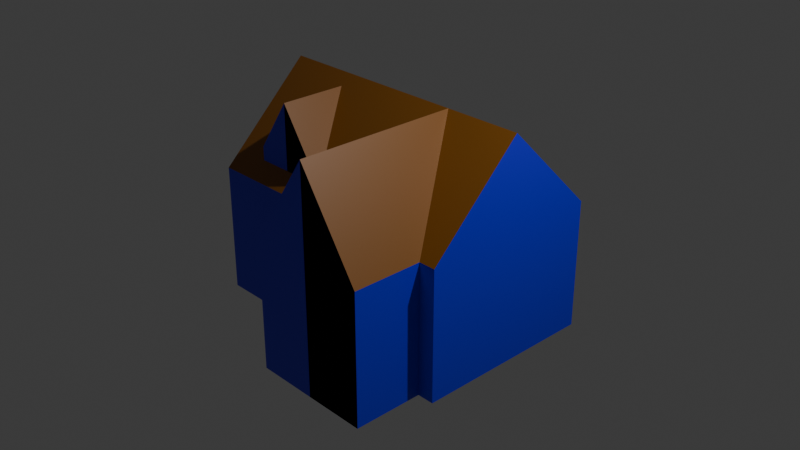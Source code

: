 # Source: house-1.blend  (saved by Blender 5.2.45; exported with 4.5.12 LTS)
import bpy
from mathutils import Matrix  # noqa: F401  (used for matrix-valued properties, if any)

bpy.ops.wm.read_factory_settings(use_empty=True)
scene = bpy.context.scene
scene.name = 'Scene'

# ---- collections
col_collection = bpy.data.collections.new('Collection'); scene.collection.children.link(col_collection)

# ---- materials (node trees are filled in below, after node groups)
mat_walls = bpy.data.materials.new('Walls')
mat_roof = bpy.data.materials.new('Roof')
mat_trim = bpy.data.materials.new('Trim')

# ---- material node trees
mat_walls.use_nodes = True; mat_walls.node_tree.nodes.clear()
_N = mat_walls.node_tree.nodes; _L = mat_walls.node_tree.links
n0 = _N.new('ShaderNodeBsdfPrincipled'); n0.name = 'Principled BSDF'; n0.location = (-200, 100)
n0.inputs[0].default_value = (0.02837, 0.02259, 0.8, 1.0)
n0.inputs[10].default_value = 0.005
n1 = _N.new('ShaderNodeOutputMaterial'); n1.name = 'Material Output'; n1.location = (200, 100)
_L.new(n0.outputs[0], n1.inputs[0])
n1.is_active_output = True
mat_roof.use_nodes = True; mat_roof.node_tree.nodes.clear()
_N = mat_roof.node_tree.nodes; _L = mat_roof.node_tree.links
n0 = _N.new('ShaderNodeBsdfPrincipled'); n0.name = 'Principled BSDF'; n0.location = (-200, 100)
n0.inputs[0].default_value = (0.2411, 0.08781, 0.006141, 1.0)
n0.inputs[10].default_value = 0.005
n1 = _N.new('ShaderNodeOutputMaterial'); n1.name = 'Material Output'; n1.location = (200, 100)
_L.new(n0.outputs[0], n1.inputs[0])
n1.is_active_output = True
mat_trim.use_nodes = True; mat_trim.node_tree.nodes.clear()
_N = mat_trim.node_tree.nodes; _L = mat_trim.node_tree.links
n0 = _N.new('ShaderNodeBsdfPrincipled'); n0.name = 'Principled BSDF'; n0.location = (-200, 100)
n0.inputs[10].default_value = 0.005
n1 = _N.new('ShaderNodeOutputMaterial'); n1.name = 'Material Output'; n1.location = (200, 100)
_L.new(n0.outputs[0], n1.inputs[0])
n1.is_active_output = True

# ---- world
world_world = bpy.data.worlds.new('World'); scene.world = world_world
world_world.use_nodes = True; world_world.node_tree.nodes.clear()
_N = world_world.node_tree.nodes; _L = world_world.node_tree.links
n0 = _N.new('ShaderNodeOutputWorld'); n0.name = 'World Output'; n0.location = (200, 100)
n1 = _N.new('ShaderNodeBackground'); n1.name = 'Background'; n1.location = (-200, 100)
n1.inputs[0].default_value = (0.05088, 0.05088, 0.05088, 1.0)
_L.new(n1.outputs[0], n0.inputs[0])
n0.is_active_output = True
world_world.color = (0.05088, 0.05088, 0.05088)
world_world.sun_shadow_jitter_overblur = 0.0

# ---- cameras
cam_camera = bpy.data.cameras.new('Camera')
cam_camera.clip_end = 100.0
cam_camera.ortho_scale = 7.314

# ---- lights
light_light = bpy.data.lights.new('Light', 'POINT')
light_light.energy = 1000.0
light_light.shadow_soft_size = 0.1

# ---- meshes
me_cube_001 = bpy.data.meshes.new('Cube.001')
me_cube_001.from_pydata([(-1.0, -1.0, -1.0), (-1.0, -1.0, 0.3878), (-1.0, 1.0, -1.0), (-1.0, 1.0, 0.3878), (1.0, -1.0, -1.0), (1.0, -1.0, 0.3878), (1.0, 1.0, -1.0), (1.0, 1.0, 0.3878), (-1.0, 0.0, -1.0), (-1.0, 0.0, 1.367), (1.0, 0.0, -1.0), (1.0, 0.0, 1.367), (0.8798, -1.746, -1.0), (0.8798, -1.746, 0.3878), (0.001298, -1.746, -1.0), (0.001298, -1.746, 0.3878), (0.8798, 0.0001565, -1.0), (0.8798, 0.0001565, 0.3878), (0.001298, 0.0001565, -1.0), (0.001298, 0.0001565, 0.3878), (0.4406, -1.746, -1.0), (0.4406, -1.746, 1.367), (0.4406, 0.0001565, -1.0), (0.4406, 0.0001565, 1.367), (0.8798, -1.746, -1.0), (0.8798, -1.746, 0.3878), (0.4406, -1.746, -1.0), (0.4406, -1.746, 1.367), (-0.2297, -0.8368, -0.09672), (-0.2297, -0.8368, 0.6972), (-0.7323, -0.8368, -0.09672), (-0.7323, -0.8368, 0.6972), (-0.2297, -0.06779, -0.09672), (-0.2297, -0.06779, 0.6972), (-0.7323, -0.06779, -0.09672), (-0.7323, -0.06779, 0.6972), (-0.481, -0.8368, -0.09672), (-0.481, -0.8368, 1.258), (-0.481, -0.06779, -0.09672), (-0.481, -0.06779, 1.258), (-0.2297, -0.8368, -0.09672), (-0.2297, -0.8368, 0.6972), (-0.481, -0.8368, -0.09672), (-0.481, -0.8368, 1.258)], [], [(8, 9, 3, 2), (2, 3, 7, 6), (10, 11, 5, 4), (4, 5, 1, 0), (8, 10, 4, 0), (11, 9, 1, 5), (7, 3, 9, 11), (2, 6, 10, 8), (6, 7, 11, 10), (0, 1, 9, 8), (20, 21, 15, 14), (14, 15, 19, 18), (22, 23, 17, 16), (16, 17, 13, 12), (20, 22, 16, 12), (23, 21, 13, 17), (19, 15, 21, 23), (14, 18, 22, 20), (18, 19, 23, 22), (12, 13, 21, 20), (24, 25, 27, 26), (36, 37, 31, 30), (30, 31, 35, 34), (38, 39, 33, 32), (32, 33, 29, 28), (36, 38, 32, 28), (39, 37, 29, 33), (35, 31, 37, 39), (30, 34, 38, 36), (34, 35, 39, 38), (28, 29, 37, 36), (40, 41, 43, 42)])
me_cube_001.polygons.foreach_set('material_index', [0, 0, 0, 0, 1, 1, 1, 1, 0, 0, 0, 0, 1, 0, 1, 1, 1, 1, 1, 0, 0, 0, 1, 1, 1, 1, 1, 1, 1, 1, 0, 0])
_uv = me_cube_001.uv_layers.new(name='UVMap')
_uv.uv.foreach_set('vector', [0.375, 0.125, 0.625, 0.125, 0.625, 0.25, 0.375, 0.25, 0.375, 0.25, 0.625, 0.25, 0.625, 0.5, 0.375, 0.5, 0.375, 0.625, 0.625, 0.625, 0.625, 0.75, 0.375, 0.75, 0.375, 0.75, 0.625, 0.75, 0.625, 1.0, 0.375, 1.0, 0.125, 0.625, 0.375, 0.625, 0.375, 0.75, 0.125, 0.75, 0.625, 0.625, 0.875, 0.625, 0.875, 0.75, 0.625, 0.75, 0.625, 0.5, 0.875, 0.5, 0.875, 0.625, 0.625, 0.625, 0.125, 0.5, 0.375, 0.5, 0.375, 0.625, 0.125, 0.625, 0.375, 0.5, 0.625, 0.5, 0.625, 0.625, 0.375, 0.625, 0.375, 0.0, 0.625, 0.0, 0.625, 0.125, 0.375, 0.125, 0.375, 0.125, 0.625, 0.125, 0.625, 0.25, 0.375, 0.25, 0.375, 0.25, 0.625, 0.25, 0.625, 0.5, 0.375, 0.5, 0.375, 0.625, 0.625, 0.625, 0.625, 0.75, 0.375, 0.75, 0.375, 0.75, 0.625, 0.75, 0.625, 1.0, 0.375, 1.0, 0.125, 0.625, 0.375, 0.625, 0.375, 0.75, 0.125, 0.75, 0.625, 0.625, 0.875, 0.625, 0.875, 0.75, 0.625, 0.75, 0.625, 0.5, 0.875, 0.5, 0.875, 0.625, 0.625, 0.625, 0.125, 0.5, 0.375, 0.5, 0.375, 0.625, 0.125, 0.625, 0.375, 0.5, 0.625, 0.5, 0.625, 0.625, 0.375, 0.625, 0.375, 0.0, 0.625, 0.0, 0.625, 0.125, 0.375, 0.125, 0.375, 0.0, 0.625, 0.0, 0.625, 0.125, 0.375, 0.125, 0.375, 0.125, 0.625, 0.125, 0.625, 0.25, 0.375, 0.25, 0.375, 0.25, 0.625, 0.25, 0.625, 0.5, 0.375, 0.5, 0.375, 0.625, 0.625, 0.625, 0.625, 0.75, 0.375, 0.75, 0.375, 0.75, 0.625, 0.75, 0.625, 1.0, 0.375, 1.0, 0.125, 0.625, 0.375, 0.625, 0.375, 0.75, 0.125, 0.75, 0.625, 0.625, 0.875, 0.625, 0.875, 0.75, 0.625, 0.75, 0.625, 0.5, 0.875, 0.5, 0.875, 0.625, 0.625, 0.625, 0.125, 0.5, 0.375, 0.5, 0.375, 0.625, 0.125, 0.625, 0.375, 0.5, 0.625, 0.5, 0.625, 0.625, 0.375, 0.625, 0.375, 0.0, 0.625, 0.0, 0.625, 0.125, 0.375, 0.125, 0.375, 0.0, 0.625, 0.0, 0.625, 0.125, 0.375, 0.125])
me_cube_001.materials.append(mat_walls)
me_cube_001.materials.append(mat_roof)
me_cube_001.materials.append(mat_trim)
me_cube_001.update()

# ---- objects
ob_light = bpy.data.objects.new('Light', light_light)
ob_camera = bpy.data.objects.new('Camera', cam_camera)
ob_cube = bpy.data.objects.new('Cube', me_cube_001)

# ---- transforms, parenting, visibility, modifiers, constraints
ob_light.location = (4.076, 1.005, 5.904)
ob_light.rotation_euler = (0.6503, 0.05522, 1.866)
ob_light.lock_rotations_4d = False
ob_light.empty_display_type = 'ARROWS'
ob_light.color = (0.0, 0.0, 0.0, 0.0)
ob_light.lineart.crease_threshold = 0.0
ob_camera.location = (7.359, -6.926, 4.958)
ob_camera.rotation_euler = (1.109, 0.0, 0.8149)
ob_camera.lock_rotations_4d = False
ob_camera.empty_display_type = 'ARROWS'
ob_camera.color = (0.0, 0.0, 0.0, 0.0)
ob_camera.display_type = 'WIRE'
ob_camera.lineart.crease_threshold = 0.0
ob_cube.location = (0.0, 0.0, 0.0)
ob_cube.scale = (1.5, 1.0, 1.0)

# ---- collection membership
col_collection.objects.link(ob_light)
col_collection.objects.link(ob_camera)
col_collection.objects.link(ob_cube)

# ---- scene / render settings (as saved in the file)
scene.camera = ob_camera
scene.frame_start = 1; scene.frame_end = 250; scene.frame_set(1)
scene.render.engine = 'BLENDER_EEVEE_NEXT'
scene.render.bake_bias = 0.0
scene.render.bake_samples = 0
scene.render.compositor_device = 'GPU'
scene.eevee.use_volume_custom_range = False
scene.eevee.fast_gi_thickness_near = 0.1
scene.eevee.fast_gi_thickness_far = 0.0
scene.eevee.ray_tracing_options.screen_trace_thickness = 0.1
bpy.context.view_layer.update()
